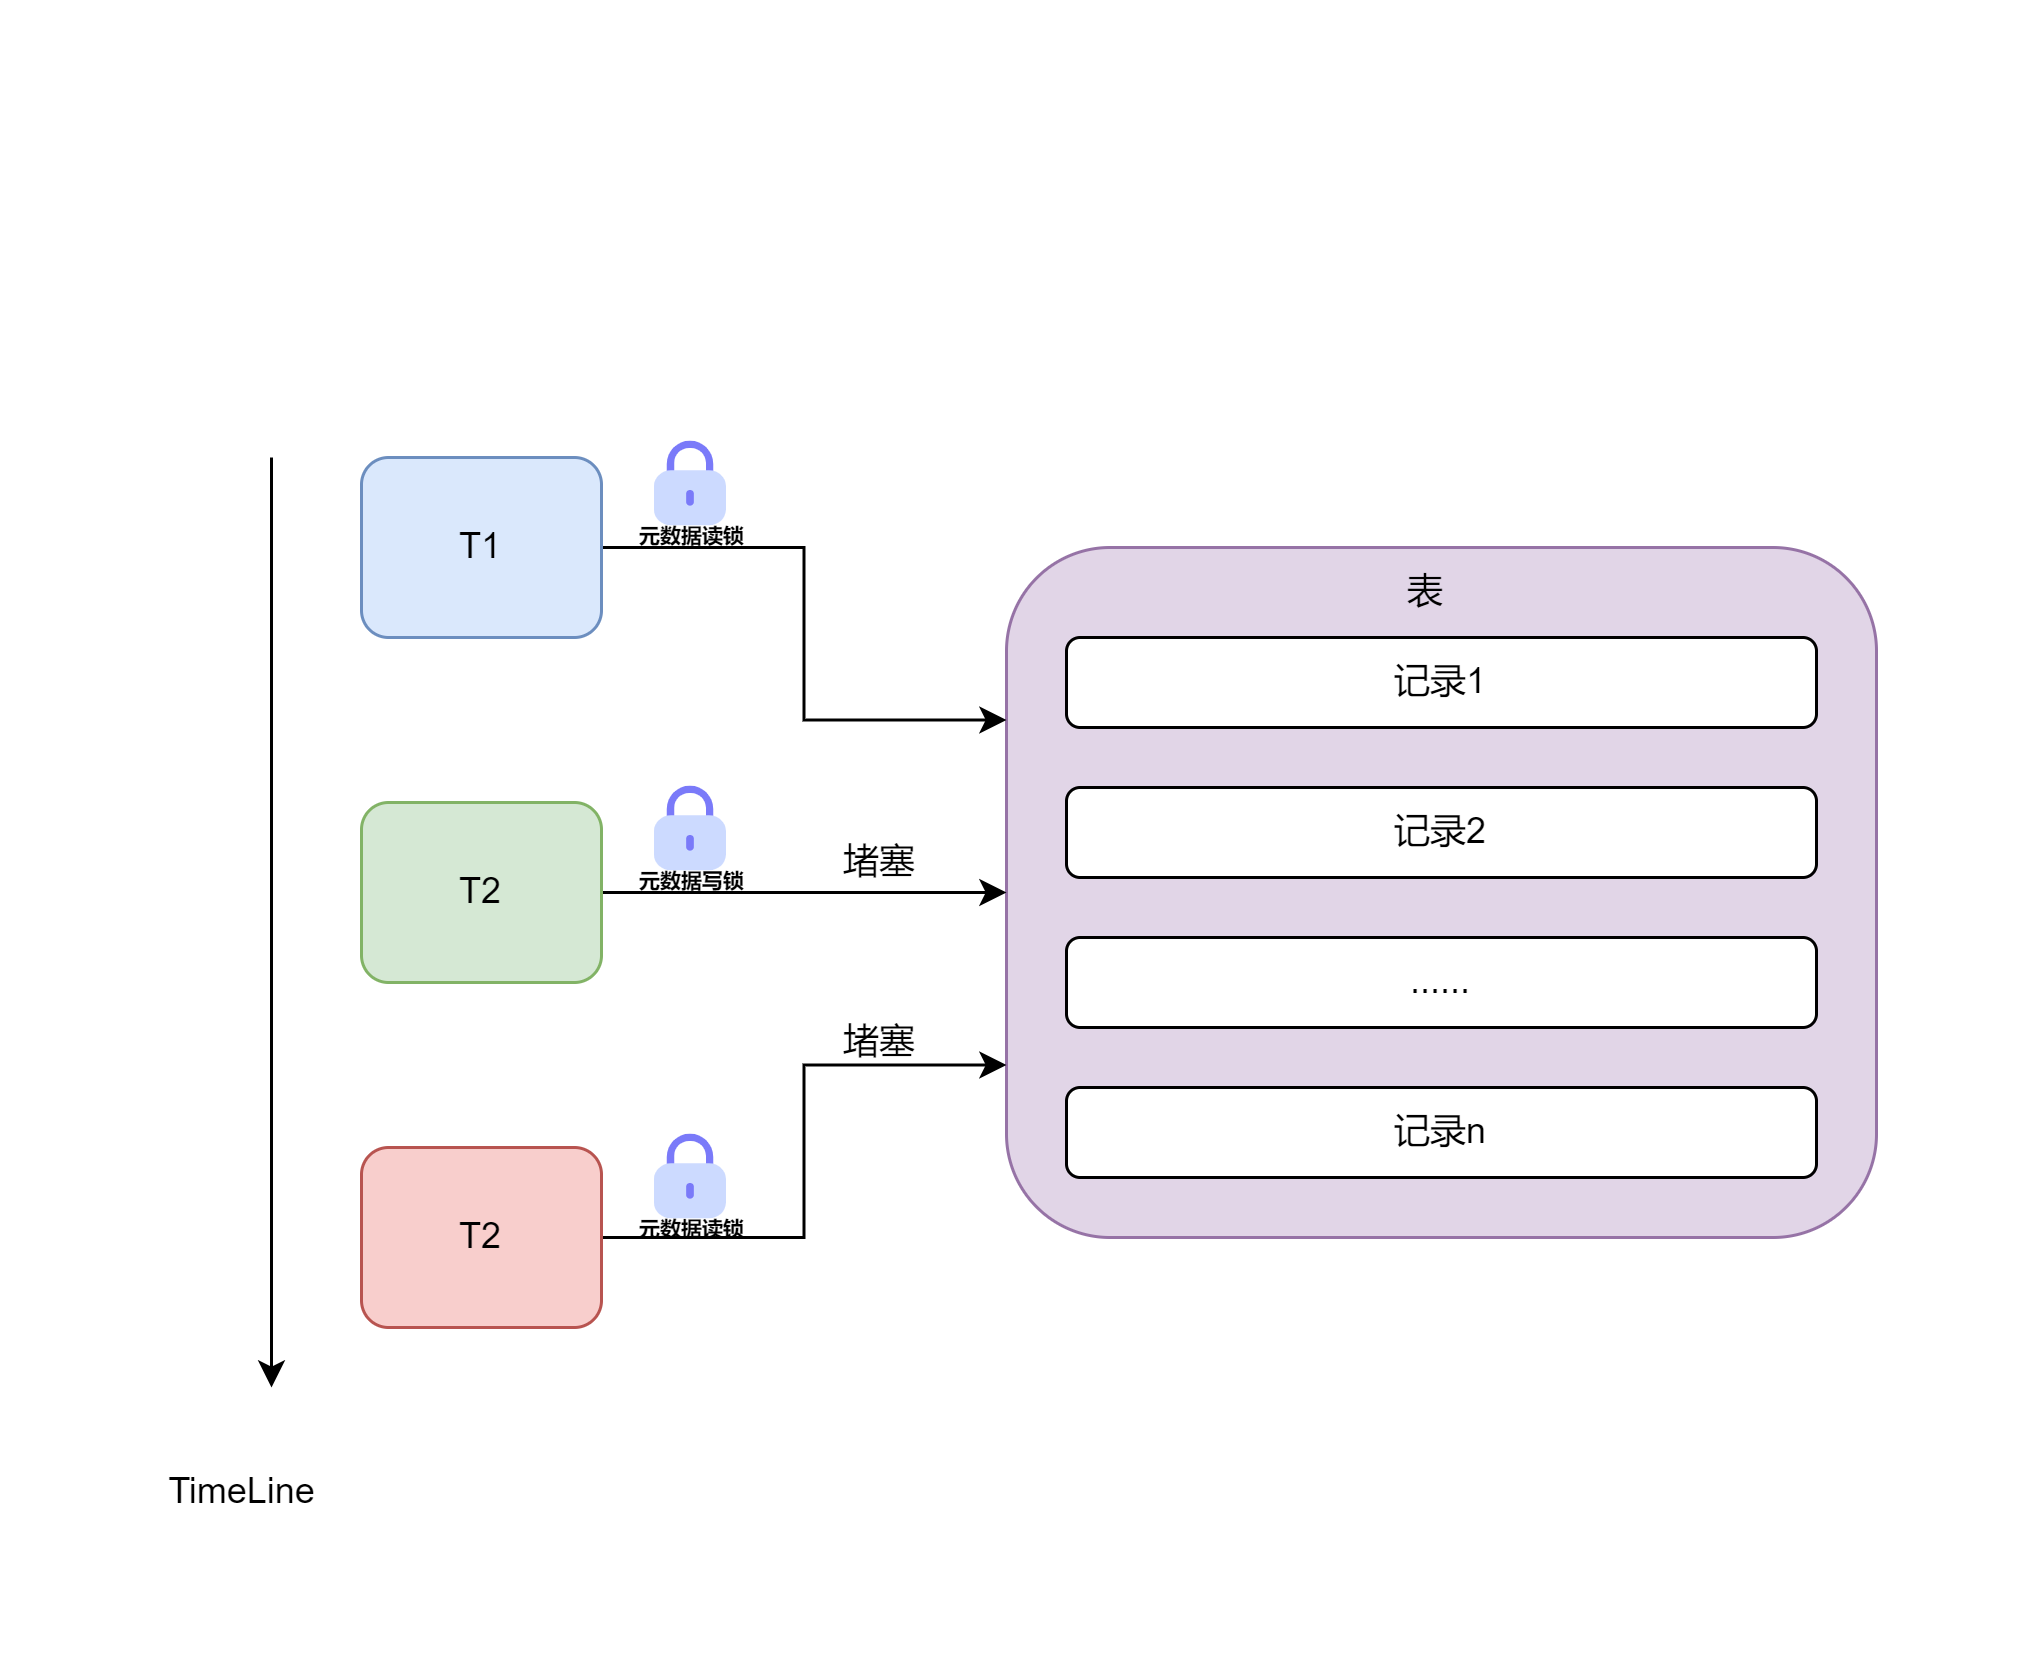

The diagram above was exported from draw.io. Its source (the exported page's mxGraphModel, read from the mxfile embedded in the PNG):
<mxGraphModel dx="932" dy="601" grid="1" gridSize="10" guides="1" tooltips="1" connect="1" arrows="1" fold="1" page="1" pageScale="1" pageWidth="827" pageHeight="1169" math="0" shadow="0">
  <root>
    <mxCell id="0" />
    <mxCell id="1" parent="0" />
    <mxCell id="IXWOoNxCj1oiPaRnvWFV-14" value="" style="rounded=1;whiteSpace=wrap;html=1;fillColor=#e1d5e7;strokeColor=#9673a6;" parent="1" vertex="1">
      <mxGeometry x="795" y="270" width="290" height="230" as="geometry" />
    </mxCell>
    <mxCell id="1sFuyetmbWNEVOk5Ih7a-30" style="edgeStyle=orthogonalEdgeStyle;rounded=0;orthogonalLoop=1;jettySize=auto;html=1;exitX=1;exitY=0.5;exitDx=0;exitDy=0;entryX=0;entryY=0.5;entryDx=0;entryDy=0;" edge="1" parent="1" source="IXWOoNxCj1oiPaRnvWFV-17" target="IXWOoNxCj1oiPaRnvWFV-14">
      <mxGeometry relative="1" as="geometry" />
    </mxCell>
    <mxCell id="IXWOoNxCj1oiPaRnvWFV-17" value="T2" style="rounded=1;whiteSpace=wrap;html=1;fillColor=#d5e8d4;strokeColor=#82b366;" parent="1" vertex="1">
      <mxGeometry x="580" y="355" width="80" height="60" as="geometry" />
    </mxCell>
    <mxCell id="IXWOoNxCj1oiPaRnvWFV-18" value="记录1" style="rounded=1;whiteSpace=wrap;html=1;" parent="1" vertex="1">
      <mxGeometry x="815" y="300" width="250" height="30" as="geometry" />
    </mxCell>
    <mxCell id="IXWOoNxCj1oiPaRnvWFV-19" value="记录2" style="rounded=1;whiteSpace=wrap;html=1;" parent="1" vertex="1">
      <mxGeometry x="815" y="350" width="250" height="30" as="geometry" />
    </mxCell>
    <mxCell id="IXWOoNxCj1oiPaRnvWFV-20" value="......" style="rounded=1;whiteSpace=wrap;html=1;" parent="1" vertex="1">
      <mxGeometry x="815" y="400" width="250" height="30" as="geometry" />
    </mxCell>
    <mxCell id="IXWOoNxCj1oiPaRnvWFV-21" value="记录n" style="rounded=1;whiteSpace=wrap;html=1;" parent="1" vertex="1">
      <mxGeometry x="815" y="450" width="250" height="30" as="geometry" />
    </mxCell>
    <mxCell id="IXWOoNxCj1oiPaRnvWFV-22" value="表" style="text;html=1;strokeColor=none;fillColor=none;align=center;verticalAlign=middle;whiteSpace=wrap;rounded=0;" parent="1" vertex="1">
      <mxGeometry x="905" y="270" width="60" height="30" as="geometry" />
    </mxCell>
    <mxCell id="IXWOoNxCj1oiPaRnvWFV-25" style="edgeStyle=orthogonalEdgeStyle;rounded=0;orthogonalLoop=1;jettySize=auto;html=1;exitX=0.5;exitY=1;exitDx=0;exitDy=0;" parent="1" edge="1">
      <mxGeometry relative="1" as="geometry">
        <mxPoint x="686" y="145" as="sourcePoint" />
        <mxPoint x="686" y="145" as="targetPoint" />
      </mxGeometry>
    </mxCell>
    <mxCell id="1sFuyetmbWNEVOk5Ih7a-29" style="edgeStyle=orthogonalEdgeStyle;rounded=0;orthogonalLoop=1;jettySize=auto;html=1;exitX=1;exitY=0.5;exitDx=0;exitDy=0;entryX=0;entryY=0.25;entryDx=0;entryDy=0;" edge="1" parent="1" source="IXWOoNxCj1oiPaRnvWFV-26" target="IXWOoNxCj1oiPaRnvWFV-14">
      <mxGeometry relative="1" as="geometry" />
    </mxCell>
    <mxCell id="IXWOoNxCj1oiPaRnvWFV-26" value="T1" style="rounded=1;whiteSpace=wrap;html=1;fillColor=#dae8fc;strokeColor=#6c8ebf;" parent="1" vertex="1">
      <mxGeometry x="580" y="240" width="80" height="60" as="geometry" />
    </mxCell>
    <mxCell id="IXWOoNxCj1oiPaRnvWFV-50" value="" style="group" parent="1" vertex="1" connectable="0">
      <mxGeometry x="670" y="229" width="45" height="46" as="geometry" />
    </mxCell>
    <mxCell id="IXWOoNxCj1oiPaRnvWFV-48" value="" style="shape=image;verticalLabelPosition=bottom;labelBackgroundColor=default;verticalAlign=top;aspect=fixed;imageAspect=0;image=data:image/svg+xml,(base64 omitted: 1140 chars);" parent="IXWOoNxCj1oiPaRnvWFV-50" vertex="1">
      <mxGeometry width="40" height="40" as="geometry" />
    </mxCell>
    <mxCell id="IXWOoNxCj1oiPaRnvWFV-49" value="&lt;span style=&quot;font-size: 7px;&quot;&gt;&lt;b&gt;元数据读锁&lt;/b&gt;&lt;/span&gt;" style="text;html=1;align=center;verticalAlign=middle;resizable=0;points=[];autosize=1;strokeColor=none;fillColor=none;fontSize=11;" parent="IXWOoNxCj1oiPaRnvWFV-50" vertex="1">
      <mxGeometry x="-5" y="26" width="50" height="20" as="geometry" />
    </mxCell>
    <mxCell id="1sFuyetmbWNEVOk5Ih7a-34" style="edgeStyle=orthogonalEdgeStyle;rounded=0;orthogonalLoop=1;jettySize=auto;html=1;exitX=1;exitY=0.5;exitDx=0;exitDy=0;entryX=0;entryY=0.75;entryDx=0;entryDy=0;" edge="1" parent="1" source="1sFuyetmbWNEVOk5Ih7a-31" target="IXWOoNxCj1oiPaRnvWFV-14">
      <mxGeometry relative="1" as="geometry" />
    </mxCell>
    <mxCell id="1sFuyetmbWNEVOk5Ih7a-31" value="T2" style="rounded=1;whiteSpace=wrap;html=1;fillColor=#f8cecc;strokeColor=#b85450;" vertex="1" parent="1">
      <mxGeometry x="580" y="470" width="80" height="60" as="geometry" />
    </mxCell>
    <mxCell id="1sFuyetmbWNEVOk5Ih7a-32" value="" style="endArrow=classic;html=1;rounded=0;" edge="1" parent="1">
      <mxGeometry width="50" height="50" relative="1" as="geometry">
        <mxPoint x="550" y="240" as="sourcePoint" />
        <mxPoint x="550" y="550" as="targetPoint" />
      </mxGeometry>
    </mxCell>
    <mxCell id="1sFuyetmbWNEVOk5Ih7a-33" value="TimeLine" style="text;html=1;align=center;verticalAlign=middle;resizable=0;points=[];autosize=1;strokeColor=none;fillColor=none;" vertex="1" parent="1">
      <mxGeometry x="510" y="575" width="60" height="20" as="geometry" />
    </mxCell>
    <mxCell id="1sFuyetmbWNEVOk5Ih7a-35" value="" style="group" vertex="1" connectable="0" parent="1">
      <mxGeometry x="670" y="460" width="45" height="46" as="geometry" />
    </mxCell>
    <mxCell id="1sFuyetmbWNEVOk5Ih7a-36" value="" style="shape=image;verticalLabelPosition=bottom;labelBackgroundColor=default;verticalAlign=top;aspect=fixed;imageAspect=0;image=data:image/svg+xml,(base64 omitted: 1140 chars);" vertex="1" parent="1sFuyetmbWNEVOk5Ih7a-35">
      <mxGeometry width="40" height="40" as="geometry" />
    </mxCell>
    <mxCell id="1sFuyetmbWNEVOk5Ih7a-37" value="&lt;span style=&quot;font-size: 7px;&quot;&gt;&lt;b&gt;元数据读锁&lt;/b&gt;&lt;/span&gt;" style="text;html=1;align=center;verticalAlign=middle;resizable=0;points=[];autosize=1;strokeColor=none;fillColor=none;fontSize=11;" vertex="1" parent="1sFuyetmbWNEVOk5Ih7a-35">
      <mxGeometry x="-5" y="26" width="50" height="20" as="geometry" />
    </mxCell>
    <mxCell id="1sFuyetmbWNEVOk5Ih7a-38" value="" style="group" vertex="1" connectable="0" parent="1">
      <mxGeometry x="670" y="344" width="45" height="46" as="geometry" />
    </mxCell>
    <mxCell id="1sFuyetmbWNEVOk5Ih7a-39" value="" style="shape=image;verticalLabelPosition=bottom;labelBackgroundColor=default;verticalAlign=top;aspect=fixed;imageAspect=0;image=data:image/svg+xml,(base64 omitted: 1140 chars);" vertex="1" parent="1sFuyetmbWNEVOk5Ih7a-38">
      <mxGeometry width="40" height="40" as="geometry" />
    </mxCell>
    <mxCell id="1sFuyetmbWNEVOk5Ih7a-40" value="&lt;span style=&quot;font-size: 7px;&quot;&gt;&lt;b&gt;元数据写锁&lt;/b&gt;&lt;/span&gt;" style="text;html=1;align=center;verticalAlign=middle;resizable=0;points=[];autosize=1;strokeColor=none;fillColor=none;fontSize=11;" vertex="1" parent="1sFuyetmbWNEVOk5Ih7a-38">
      <mxGeometry x="-5" y="26" width="50" height="20" as="geometry" />
    </mxCell>
    <mxCell id="1sFuyetmbWNEVOk5Ih7a-41" value="堵塞" style="text;html=1;strokeColor=none;fillColor=none;align=center;verticalAlign=middle;whiteSpace=wrap;rounded=0;" vertex="1" parent="1">
      <mxGeometry x="722.5" y="360" width="60" height="30" as="geometry" />
    </mxCell>
    <mxCell id="1sFuyetmbWNEVOk5Ih7a-42" value="堵塞" style="text;html=1;strokeColor=none;fillColor=none;align=center;verticalAlign=middle;whiteSpace=wrap;rounded=0;" vertex="1" parent="1">
      <mxGeometry x="722.5" y="420" width="60" height="30" as="geometry" />
    </mxCell>
  </root>
</mxGraphModel>